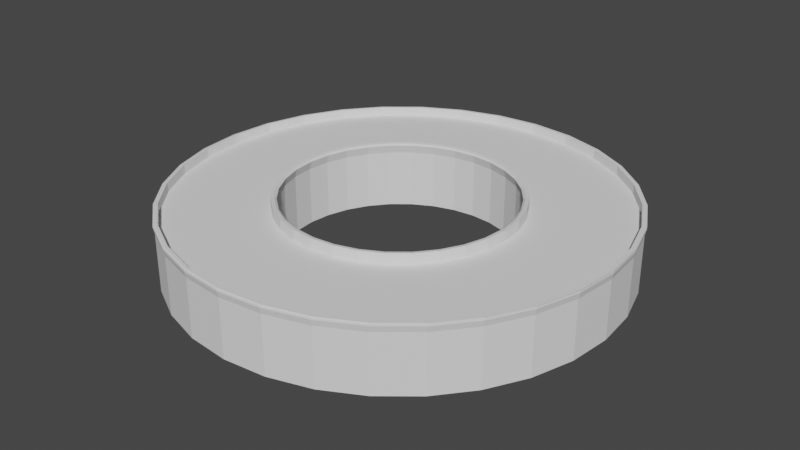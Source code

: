 # Source: tub.blend  (saved by Blender 2.82.7; exported with 4.5.12 LTS)
import bpy
from mathutils import Matrix  # noqa: F401  (used for matrix-valued properties, if any)

bpy.ops.wm.read_factory_settings(use_empty=True)
scene = bpy.context.scene
scene.name = 'Scene'

# ---- collections
col_duck = bpy.data.collections.new('duck'); scene.collection.children.link(col_duck)
col_tub = bpy.data.collections.new('tub'); scene.collection.children.link(col_tub)
col_hook = bpy.data.collections.new('hook'); scene.collection.children.link(col_hook)

# ---- world
world_world = bpy.data.worlds.new('World'); scene.world = world_world
world_world.use_nodes = True; world_world.node_tree.nodes.clear()
_N = world_world.node_tree.nodes; _L = world_world.node_tree.links
n0 = _N.new('ShaderNodeOutputWorld'); n0.name = 'World Output'; n0.location = (300, 300)
n1 = _N.new('ShaderNodeBackground'); n1.name = 'Background'; n1.location = (10, 300)
n1.inputs[0].default_value = (0.05088, 0.05088, 0.05088, 1.0)
_L.new(n1.outputs[0], n0.inputs[0])
n0.is_active_output = True
world_world.color = (0.05088, 0.05088, 0.05088)
world_world.use_sun_shadow = False
world_world.sun_shadow_jitter_overblur = 0.0

# ---- meshes
me_cylinder_001 = bpy.data.meshes.new('Cylinder.001')
me_cylinder_001.from_pydata([(0.0, 1.0, -1.0), (0.0, 1.0, 1.0), (0.1951, 0.9808, -1.0), (0.1951, 0.9808, 1.0), (0.3827, 0.9239, -1.0), (0.3827, 0.9239, 1.0), (0.5556, 0.8315, -1.0), (0.5556, 0.8315, 1.0), (0.7071, 0.7071, -1.0), (0.7071, 0.7071, 1.0), (0.8315, 0.5556, -1.0), (0.8315, 0.5556, 1.0), (0.9239, 0.3827, -1.0), (0.9239, 0.3827, 1.0), (0.9808, 0.1951, -1.0), (0.9808, 0.1951, 1.0), (1.0, 7.55e-08, -1.0), (1.0, 7.55e-08, 1.0), (0.9808, -0.1951, -1.0), (0.9808, -0.1951, 1.0), (0.9239, -0.3827, -1.0), (0.9239, -0.3827, 1.0), (0.8315, -0.5556, -1.0), (0.8315, -0.5556, 1.0), (0.7071, -0.7071, -1.0), (0.7071, -0.7071, 1.0), (0.5556, -0.8315, -1.0), (0.5556, -0.8315, 1.0), (0.3827, -0.9239, -1.0), (0.3827, -0.9239, 1.0), (0.1951, -0.9808, -1.0), (0.1951, -0.9808, 1.0), (-3.258e-07, -1.0, -1.0), (-3.258e-07, -1.0, 1.0), (-0.1951, -0.9808, -1.0), (-0.1951, -0.9808, 1.0), (-0.3827, -0.9239, -1.0), (-0.3827, -0.9239, 1.0), (-0.5556, -0.8315, -1.0), (-0.5556, -0.8315, 1.0), (-0.7071, -0.7071, -1.0), (-0.7071, -0.7071, 1.0), (-0.8315, -0.5556, -1.0), (-0.8315, -0.5556, 1.0), (-0.9239, -0.3827, -1.0), (-0.9239, -0.3827, 1.0), (-0.9808, -0.1951, -1.0), (-0.9808, -0.1951, 1.0), (-1.0, 9.656e-07, -1.0), (-1.0, 9.656e-07, 1.0), (-0.9808, 0.1951, -1.0), (-0.9808, 0.1951, 1.0), (-0.9239, 0.3827, -1.0), (-0.9239, 0.3827, 1.0), (-0.8315, 0.5556, -1.0), (-0.8315, 0.5556, 1.0), (-0.7071, 0.7071, -1.0), (-0.7071, 0.7071, 1.0), (-0.5556, 0.8315, -1.0), (-0.5556, 0.8315, 1.0), (-0.3827, 0.9239, -1.0), (-0.3827, 0.9239, 1.0), (-0.1951, 0.9808, -1.0), (-0.1951, 0.9808, 1.0), (-0.4774, 0.1977, 1.0), (-0.4774, 0.1977, -1.0), (-0.4296, 0.2871, 1.0), (-0.4296, 0.2871, -1.0), (0.1977, 0.4774, 1.0), (0.1977, 0.4774, -1.0), (0.1008, 0.5068, 1.0), (0.1008, 0.5068, -1.0), (-0.5068, 0.1008, 1.0), (-0.5068, 0.1008, -1.0), (0.3654, 0.3654, 1.0), (0.3654, 0.3654, -1.0), (0.2871, -0.4296, 1.0), (0.2871, -0.4296, -1.0), (0.1977, -0.4774, 1.0), (0.1977, -0.4774, -1.0), (0.4296, 0.2871, 1.0), (0.4296, 0.2871, -1.0), (0.1008, -0.5068, 1.0), (0.1008, -0.5068, -1.0), (-0.1977, -0.4774, 1.0), (-0.1977, -0.4774, -1.0), (-0.5167, 5.008e-07, 1.0), (-0.5167, 5.008e-07, -1.0), (-0.1977, 0.4774, 1.0), (-0.1977, 0.4774, -1.0), (-0.2871, -0.4296, 1.0), (-0.2871, -0.4296, -1.0), (0.5068, -0.1008, 1.0), (0.5068, -0.1008, -1.0), (0.3654, -0.3654, 1.0), (0.3654, -0.3654, -1.0), (0.4774, -0.1977, 1.0), (0.4774, -0.1977, -1.0), (0.5167, 4.087e-08, 1.0), (0.5167, 4.087e-08, -1.0), (-0.3654, 0.3654, 1.0), (-0.3654, 0.3654, -1.0), (-0.2871, 0.4296, 1.0), (-0.2871, 0.4296, -1.0), (-1.674e-07, -0.5167, 1.0), (-1.674e-07, -0.5167, -1.0), (9.313e-10, 0.5167, 1.0), (9.313e-10, 0.5167, -1.0), (0.5068, 0.1008, 1.0), (0.5068, 0.1008, -1.0), (0.2871, 0.4296, 1.0), (0.2871, 0.4296, -1.0), (0.4774, 0.1977, 1.0), (0.4774, 0.1977, -1.0), (-0.4774, -0.1977, 1.0), (-0.4774, -0.1977, -1.0), (-0.4296, -0.2871, 1.0), (-0.4296, -0.2871, -1.0), (-0.5068, -0.1008, 1.0), (-0.5068, -0.1008, -1.0), (-0.3654, -0.3654, 1.0), (-0.3654, -0.3654, -1.0), (-0.1008, -0.5068, 1.0), (-0.1008, -0.5068, -1.0), (0.4296, -0.2871, 1.0), (0.4296, -0.2871, -1.0), (-0.1008, 0.5068, 1.0), (-0.1008, 0.5068, -1.0), (-1.315e-11, 1.0, -1.031), (0.1951, 0.9808, -1.031), (0.3827, 0.9239, -1.031), (0.5556, 0.8315, -1.031), (0.7071, 0.7071, -1.031), (0.8315, 0.5556, -1.031), (0.9239, 0.3827, -1.031), (0.9808, 0.1951, -1.031), (1.0, 7.55e-08, -1.031), (0.9808, -0.1951, -1.031), (0.9239, -0.3827, -1.031), (0.8315, -0.5556, -1.031), (0.7071, -0.7071, -1.031), (0.5556, -0.8315, -1.031), (0.3827, -0.9239, -1.031), (0.1951, -0.9808, -1.031), (-3.259e-07, -1.0, -1.031), (-0.1951, -0.9808, -1.031), (-0.3827, -0.9239, -1.031), (-0.5556, -0.8315, -1.031), (-0.7071, -0.7071, -1.031), (-0.8315, -0.5556, -1.031), (-0.9239, -0.3827, -1.031), (-0.9808, -0.1951, -1.031), (-1.0, 9.656e-07, -1.031), (-0.9808, 0.1951, -1.031), (-0.9239, 0.3827, -1.031), (-0.8315, 0.5556, -1.031), (-0.7071, 0.7071, -1.031), (-0.5556, 0.8315, -1.031), (-0.3827, 0.9239, -1.031), (-0.1951, 0.9808, -1.031), (-0.4774, 0.1977, -1.031), (-0.4296, 0.2871, -1.031), (0.1977, 0.4774, -1.031), (0.2871, 0.4296, -1.031), (0.1008, 0.5068, -1.031), (-0.5068, 0.1008, -1.031), (0.3654, 0.3654, -1.031), (0.4296, 0.2871, -1.031), (0.2871, -0.4296, -1.031), (0.1977, -0.4774, -1.031), (0.1008, -0.5068, -1.031), (0.4774, 0.1977, -1.031), (-0.1977, -0.4774, -1.031), (-0.2871, -0.4296, -1.031), (-0.3654, -0.3654, -1.031), (-0.5167, 5.008e-07, -1.031), (0.5068, -0.1008, -1.031), (0.4774, -0.1977, -1.031), (0.5167, 4.087e-08, -1.031), (0.3654, -0.3654, -1.031), (0.4296, -0.2871, -1.031), (-0.3654, 0.3654, -1.031), (-0.2871, 0.4296, -1.031), (9.182e-10, 0.5167, -1.031), (-0.1977, 0.4774, -1.031), (0.5068, 0.1008, -1.031), (-1.675e-07, -0.5167, -1.031), (-0.4774, -0.1977, -1.031), (-0.5068, -0.1008, -1.031), (-0.4296, -0.2871, -1.031), (-0.1008, -0.5068, -1.031), (-0.1008, 0.5068, -1.031), (-0.8191, 0.5473, -1.327), (-0.8251, 0.5556, -1.327), (-0.9101, 0.377, -1.327), (-0.9175, 0.3827, -1.327), (-0.9662, 0.1922, -1.327), (-0.9744, 0.1951, -1.327), (-0.9662, -0.1922, -1.327), (-0.9744, -0.1951, -1.327), (-0.9101, -0.377, -1.327), (-0.9175, -0.3827, -1.327), (-0.8191, -0.5473, -1.327), (-0.8251, -0.5556, -1.327), (-0.6966, -0.6966, -1.327), (-0.7008, -0.7071, -1.327), (-0.5473, -0.8191, -1.327), (-0.5492, -0.8315, -1.327), (-0.377, -0.9101, -1.327), (-0.3763, -0.9239, -1.327), (-0.1922, -0.9662, -1.327), (-0.1887, -0.9808, -1.327), (-3.165e-07, -0.9851, -1.327), (0.006353, -1.0, -1.327), (0.1922, -0.9662, -1.327), (0.2014, -0.9808, -1.327), (0.377, -0.9101, -1.327), (0.389, -0.9239, -1.327), (0.5473, -0.8191, -1.327), (0.5619, -0.8315, -1.327), (0.6966, -0.6966, -1.327), (0.7135, -0.7071, -1.327), (0.8191, -0.5473, -1.327), (0.8378, -0.5556, -1.327), (0.9101, -0.377, -1.327), (0.9302, -0.3827, -1.327), (0.9662, -0.1922, -1.327), (0.9871, -0.1951, -1.327), (0.9662, 0.1922, -1.327), (0.9871, 0.1951, -1.327), (0.9101, 0.377, -1.327), (0.9302, 0.3827, -1.327), (0.8191, 0.5473, -1.327), (0.8378, 0.5556, -1.327), (0.6966, 0.6966, -1.327), (0.7135, 0.7071, -1.327), (0.5473, 0.8191, -1.327), (0.5619, 0.8315, -1.327), (0.377, 0.9101, -1.327), (0.389, 0.9239, -1.327), (0.1922, 0.9662, -1.327), (0.2014, 0.9808, -1.327), (0.006353, 1.0, -1.327), (-8.693e-09, 0.9851, -1.327), (0.5302, 0.01484, -1.392), (0.5167, 4.102e-08, -1.379), (0.5302, -0.01484, -1.392), (-0.5302, -0.01484, -1.392), (-0.5167, 5.01e-07, -1.379), (-0.5302, 0.01484, -1.392), (-0.9836, 0.01484, -1.326), (-0.9936, 9.657e-07, -1.327), (-0.9836, -0.01484, -1.326), (0.9836, -0.01484, -1.326), (1.006, 7.564e-08, -1.327), (0.9836, 0.01484, -1.326), (-8.964e-09, 0.9851, -1.005), (-8.152e-10, 1.006, -1.24), (0.1963, 0.9868, -1.24), (0.1922, 0.9662, -1.005), (0.385, 0.9295, -1.24), (0.377, 0.9101, -1.005), (0.559, 0.8365, -1.24), (0.5473, 0.8191, -1.005), (0.7114, 0.7114, -1.24), (0.6966, 0.6966, -1.005), (0.8365, 0.559, -1.24), (0.8191, 0.5473, -1.005), (0.9295, 0.385, -1.24), (0.9101, 0.377, -1.005), (0.9868, 0.1963, -1.24), (0.9662, 0.1922, -1.005), (1.006, 7.451e-08, -1.24), (0.9836, -0.01484, -1.005), (0.9836, 0.01484, -1.005), (0.9868, -0.1963, -1.24), (0.9662, -0.1922, -1.005), (0.9295, -0.385, -1.24), (0.9101, -0.377, -1.005), (0.8365, -0.559, -1.24), (0.8191, -0.5473, -1.005), (0.7114, -0.7114, -1.24), (0.6966, -0.6966, -1.005), (0.559, -0.8365, -1.24), (0.5473, -0.8191, -1.005), (0.385, -0.9295, -1.24), (0.377, -0.9101, -1.005), (0.1963, -0.9868, -1.24), (0.1922, -0.9662, -1.005), (-3.286e-07, -1.006, -1.24), (-3.168e-07, -0.9851, -1.005), (-0.1963, -0.9868, -1.24), (-0.1922, -0.9662, -1.005), (-0.385, -0.9295, -1.24), (-0.377, -0.9101, -1.005), (-0.559, -0.8365, -1.24), (-0.5473, -0.8191, -1.005), (-0.7114, -0.7114, -1.24), (-0.6966, -0.6966, -1.005), (-0.8365, -0.559, -1.24), (-0.8191, -0.5473, -1.005), (-0.9295, -0.385, -1.24), (-0.9101, -0.377, -1.005), (-0.9868, -0.1963, -1.24), (-0.9662, -0.1922, -1.005), (-1.006, 9.7e-07, -1.24), (-0.9836, 0.01484, -1.005), (-0.9836, -0.01484, -1.005), (-0.9868, 0.1963, -1.24), (-0.9662, 0.1922, -1.005), (-0.9295, 0.385, -1.24), (-0.9101, 0.377, -1.005), (-0.8365, 0.559, -1.24), (-0.8191, 0.5473, -1.005), (-0.7114, 0.7114, -1.24), (-0.6966, 0.6966, -1.005), (-0.559, 0.8365, -1.24), (-0.5473, 0.8191, -1.005), (-0.385, 0.9295, -1.24), (-0.377, 0.9101, -1.005), (-0.1963, 0.9868, -1.24), (-0.1922, 0.9662, -1.005), (-0.4681, 0.1939, -1.324), (-0.4912, 0.2035, -1.005), (-0.442, 0.2954, -1.005), (-0.4213, 0.2815, -1.324), (0.1939, 0.4681, -1.324), (0.2035, 0.4912, -1.005), (0.2954, 0.442, -1.005), (0.2815, 0.4213, -1.324), (0.09886, 0.497, -1.324), (0.1037, 0.5214, -1.005), (-0.497, 0.09886, -1.324), (-0.5214, 0.1037, -1.005), (0.3583, 0.3583, -1.324), (0.3759, 0.3759, -1.005), (0.442, 0.2954, -1.005), (0.4213, 0.2815, -1.324), (0.2815, -0.4213, -1.324), (0.2954, -0.442, -1.005), (0.2035, -0.4912, -1.005), (0.1939, -0.4681, -1.324), (0.1037, -0.5214, -1.005), (0.09886, -0.497, -1.324), (0.4912, 0.2035, -1.005), (0.4681, 0.1939, -1.324), (-0.1939, -0.4681, -1.324), (-0.2035, -0.4912, -1.005), (-0.2954, -0.442, -1.005), (-0.2815, -0.4213, -1.324), (-0.3759, -0.3759, -1.005), (-0.3583, -0.3583, -1.324), (-0.5067, 4.938e-07, -1.324), (-0.5302, -0.01484, -1.005), (-0.5302, 0.01484, -1.005), (0.497, -0.09886, -1.324), (0.5214, -0.1037, -1.005), (0.4912, -0.2035, -1.005), (0.4681, -0.1939, -1.324), (0.5067, 4.272e-08, -1.324), (0.5302, 0.01484, -1.005), (0.5302, -0.01484, -1.005), (0.3583, -0.3583, -1.324), (0.3759, -0.3759, -1.005), (0.442, -0.2954, -1.005), (0.4213, -0.2815, -1.324), (-0.3583, 0.3583, -1.324), (-0.3759, 0.3759, -1.005), (-0.2954, 0.442, -1.005), (-0.2815, 0.4213, -1.324), (1.698e-09, 0.5067, -1.324), (7.101e-09, 0.5316, -1.005), (-0.2035, 0.4912, -1.005), (-0.1939, 0.4681, -1.324), (0.497, 0.09886, -1.324), (0.5214, 0.1037, -1.005), (-1.763e-07, -0.5316, -1.005), (-1.634e-07, -0.5067, -1.324), (-0.4681, -0.1939, -1.324), (-0.4912, -0.2035, -1.005), (-0.5214, -0.1037, -1.005), (-0.497, -0.09886, -1.324), (-0.4213, -0.2815, -1.324), (-0.442, -0.2954, -1.005), (-0.09886, -0.497, -1.324), (-0.1037, -0.5214, -1.005), (-0.09885, 0.497, -1.324), (-0.1037, 0.5214, -1.005), (-0.7008, 0.7071, -1.327), (-0.6966, 0.6966, -1.327), (-0.5492, 0.8315, -1.327), (-0.5473, 0.8191, -1.327), (-0.3763, 0.9239, -1.327), (-0.377, 0.9101, -1.327), (-0.1887, 0.9808, -1.327), (-0.1922, 0.9662, -1.327), (-0.4774, 0.1977, -1.379), (-0.4912, 0.2035, -1.394), (-0.442, 0.2954, -1.394), (-0.4296, 0.2871, -1.379), (0.1977, 0.4774, -1.379), (0.2035, 0.4912, -1.394), (0.2954, 0.442, -1.394), (0.2871, 0.4296, -1.379), (0.1008, 0.5068, -1.379), (0.1037, 0.5214, -1.394), (-0.5068, 0.1008, -1.379), (-0.5214, 0.1037, -1.394), (0.3654, 0.3654, -1.379), (0.3759, 0.3759, -1.394), (0.442, 0.2954, -1.394), (0.4296, 0.2871, -1.379), (0.2871, -0.4296, -1.379), (0.2954, -0.442, -1.394), (0.2035, -0.4912, -1.394), (0.1977, -0.4774, -1.379), (0.1037, -0.5214, -1.394), (0.1008, -0.5068, -1.379), (0.4912, 0.2035, -1.394), (0.4774, 0.1977, -1.379), (-0.1977, -0.4774, -1.379), (-0.2035, -0.4912, -1.394), (-0.2954, -0.442, -1.394), (-0.2871, -0.4296, -1.379), (-0.3759, -0.3759, -1.394), (-0.3654, -0.3654, -1.379), (0.5068, -0.1008, -1.379), (0.5214, -0.1037, -1.394), (0.4912, -0.2035, -1.394), (0.4774, -0.1977, -1.379), (0.3654, -0.3654, -1.379), (0.3759, -0.3759, -1.394), (0.442, -0.2954, -1.394), (0.4296, -0.2871, -1.379), (-0.3654, 0.3654, -1.379), (-0.3759, 0.3759, -1.394), (-0.2954, 0.442, -1.394), (-0.2871, 0.4296, -1.379), (1.182e-09, 0.5167, -1.379), (7.373e-09, 0.5316, -1.394), (-0.2035, 0.4912, -1.394), (-0.1977, 0.4774, -1.379), (0.5068, 0.1008, -1.379), (0.5214, 0.1037, -1.394), (-1.76e-07, -0.5316, -1.394), (-1.672e-07, -0.5167, -1.379), (-0.4774, -0.1977, -1.379), (-0.4912, -0.2035, -1.394), (-0.5214, -0.1037, -1.394), (-0.5068, -0.1008, -1.379), (-0.4296, -0.2871, -1.379), (-0.442, -0.2954, -1.394), (-0.1008, -0.5068, -1.379), (-0.1037, -0.5214, -1.394), (-0.1008, 0.5068, -1.379), (-0.1037, 0.5214, -1.394), (0.9836, -0.01484, -1.005), (-0.5305, -0.01484, -1.005), (0.4358, 0.2912, -1.386), (0.3707, 0.3707, -1.386), (0.1023, 0.5141, -1.386), (0.2912, 0.4358, -1.386), (-0.5235, 0.007421, -1.386), (-0.5141, 0.1023, -1.386), (0.2006, 0.4843, -1.386), (-0.4358, 0.2912, -1.386), (-0.4843, 0.2006, -1.386), (0.5235, 0.007421, -1.386), (0.4843, 0.2006, -1.386), (-0.3707, 0.3707, -1.386), (-0.2912, 0.4358, -1.386), (4.277e-09, 0.5242, -1.386), (-0.2006, 0.4843, -1.386), (0.5141, 0.1023, -1.386), (-0.1023, 0.5141, -1.386), (-0.7108, 0.7108, -1.302), (0.9288, -0.3847, -1.302), (-0.8359, 0.5585, -1.302), (0.986, -0.1961, -1.302), (-0.9288, 0.3847, -1.302), (1.005, 7.44e-08, -1.302), (-0.986, 0.1961, -1.302), (0.986, 0.1961, -1.302), (-1.005, 9.692e-07, -1.302), (0.9288, 0.3847, -1.302), (-0.986, -0.1961, -1.302), (0.8359, 0.5585, -1.302), (-0.8359, -0.5585, -1.302), (-0.9288, -0.3847, -1.302), (0.5585, 0.8359, -1.302), (0.7108, 0.7108, -1.302), (0.8359, -0.5585, -1.302), (-0.5585, 0.8359, -1.302), (0.7108, -0.7108, -1.302), (-0.3847, 0.9288, -1.302), (0.5585, -0.8359, -1.302), (-0.1961, 0.986, -1.302), (0.3847, -0.9288, -1.302), (-4.05e-10, 1.005, -1.302), (0.1961, -0.986, -1.302), (-3.28e-07, -1.005, -1.302), (-0.1961, -0.986, -1.302), (-0.3847, -0.9288, -1.302), (0.1961, 0.986, -1.302), (-0.5585, -0.8359, -1.302), (0.3847, 0.9288, -1.302), (-0.7108, -0.7108, -1.302)], [], [(0, 1, 3, 2), (2, 3, 5, 4), (4, 5, 7, 6), (6, 7, 9, 8), (8, 9, 11, 10), (10, 11, 13, 12), (12, 13, 15, 14), (14, 15, 17, 16), (16, 17, 19, 18), (18, 19, 21, 20), (20, 21, 23, 22), (22, 23, 25, 24), (24, 25, 27, 26), (26, 27, 29, 28), (28, 29, 31, 30), (30, 31, 33, 32), (32, 33, 35, 34), (34, 35, 37, 36), (36, 37, 39, 38), (38, 39, 41, 40), (40, 41, 43, 42), (42, 43, 45, 44), (44, 45, 47, 46), (46, 47, 49, 48), (48, 49, 51, 50), (50, 51, 53, 52), (52, 53, 55, 54), (54, 55, 57, 56), (56, 57, 59, 58), (58, 59, 61, 60), (3, 1, 63, 61, 59, 57, 55, 53, 51, 49, 86, 72, 64, 66, 100, 102, 88, 126, 106, 70, 68, 110, 74, 80, 112, 108, 98, 17, 15, 13, 11, 9, 7, 5), (60, 61, 63, 62), (62, 63, 1, 0), (8, 10, 133, 132), (93, 92, 98, 99), (95, 94, 124, 125), (125, 124, 96, 97), (73, 72, 86, 87), (109, 108, 112, 113), (99, 98, 108, 109), (81, 80, 74, 75), (107, 106, 126, 127), (123, 122, 104, 105), (67, 66, 64, 65), (105, 104, 82, 83), (127, 126, 88, 89), (75, 74, 110, 111), (91, 90, 84, 85), (17, 98, 92, 96, 124, 94, 76, 78, 82, 104, 122, 84, 90, 120, 116, 114, 118, 86, 49, 47, 45, 43, 41, 39, 37, 35, 33, 31, 29, 27, 25, 23, 21, 19), (111, 110, 68, 69), (77, 76, 94, 95), (103, 102, 100, 101), (65, 64, 72, 73), (79, 78, 76, 77), (121, 120, 90, 91), (115, 114, 116, 117), (71, 70, 106, 107), (113, 112, 80, 81), (87, 86, 118, 119), (97, 96, 92, 93), (85, 84, 122, 123), (89, 88, 102, 103), (69, 68, 70, 71), (83, 82, 78, 79), (119, 118, 114, 115), (101, 100, 66, 67), (117, 116, 120, 121), (115, 117, 189, 187), (156, 157, 316, 314), (185, 171, 345, 374), (73, 87, 175, 165), (26, 28, 142, 141), (97, 93, 176, 177), (44, 46, 151, 150), (62, 0, 128, 159), (10, 12, 134, 133), (93, 99, 178, 176), (28, 30, 143, 142), (87, 119, 188, 175), (67, 65, 160, 161), (46, 48, 152, 151), (85, 123, 190, 172), (77, 95, 179, 168), (12, 14, 135, 134), (111, 69, 162, 163), (30, 32, 144, 143), (123, 105, 186, 190), (48, 50, 153, 152), (117, 121, 174, 189), (125, 97, 177, 180), (14, 16, 136, 135), (103, 101, 181, 182), (69, 71, 164, 162), (32, 34, 145, 144), (65, 73, 165, 160), (50, 52, 154, 153), (107, 127, 191, 183), (16, 18, 137, 136), (81, 75, 166, 167), (34, 36, 146, 145), (0, 2, 129, 128), (71, 107, 183, 164), (52, 54, 155, 154), (127, 89, 184, 191), (101, 67, 161, 181), (79, 77, 168, 169), (95, 125, 180, 179), (18, 20, 138, 137), (89, 103, 182, 184), (36, 38, 147, 146), (99, 109, 185, 178), (54, 56, 156, 155), (2, 4, 130, 129), (83, 79, 169, 170), (20, 22, 139, 138), (75, 111, 163, 166), (113, 81, 167, 171), (38, 40, 148, 147), (56, 58, 157, 156), (4, 6, 131, 130), (91, 85, 172, 173), (22, 24, 140, 139), (40, 42, 149, 148), (105, 83, 170, 186), (58, 60, 158, 157), (109, 113, 171, 185), (6, 8, 132, 131), (24, 26, 141, 140), (119, 115, 187, 188), (42, 44, 150, 149), (121, 91, 173, 174), (60, 62, 159, 158), (159, 128, 257, 320), (137, 138, 277, 275), (130, 131, 262, 260), (173, 172, 346, 349), (157, 158, 318, 316), (131, 132, 264, 262), (187, 189, 382, 378), (158, 159, 320, 318), (132, 133, 266, 264), (254, 253, 255), (161, 160, 322, 325), (133, 134, 268, 266), (177, 176, 355, 358), (129, 130, 260, 258), (134, 135, 270, 268), (174, 173, 349, 351), (160, 165, 332, 322), (135, 136, 272, 270), (188, 187, 378, 381), (162, 164, 330, 326), (136, 137, 275, 272), (175, 188, 381, 352), (166, 163, 329, 334), (354, 457, 353, 380, 379, 383, 350, 348, 347, 385, 376, 342, 340, 339, 363, 364, 357, 356, 361, 456, 273, 276, 278, 280, 282, 284, 286, 288, 290, 292, 294, 296, 298, 300, 302, 304, 307, 306, 309, 311, 313, 315, 317, 319, 321, 256, 259, 261, 263, 265, 267, 269, 271, 274, 360, 375, 344, 336, 335, 328, 327, 331, 371, 387, 372, 368, 367, 324, 323, 333), (191, 184, 373, 386), (181, 161, 325, 366), (138, 139, 279, 277), (190, 186, 377, 384), (171, 167, 337, 345), (139, 140, 281, 279), (182, 181, 366, 369), (168, 179, 362, 338), (140, 141, 283, 281), (186, 170, 343, 377), (141, 142, 285, 283), (169, 168, 338, 341), (142, 143, 287, 285), (172, 190, 384, 346), (143, 144, 289, 287), (189, 174, 351, 382), (144, 145, 291, 289), (167, 166, 334, 337), (145, 146, 293, 291), (176, 178, 359, 355), (146, 147, 295, 293), (180, 177, 358, 365), (147, 148, 297, 295), (170, 169, 341, 343), (148, 149, 299, 297), (178, 185, 374, 359), (149, 150, 301, 299), (184, 182, 369, 373), (150, 151, 303, 301), (165, 175, 352, 332), (151, 152, 305, 303), (163, 162, 326, 329), (152, 153, 308, 305), (183, 191, 386, 370), (153, 154, 310, 308), (179, 180, 365, 362), (154, 155, 312, 310), (164, 183, 370, 330), (155, 156, 314, 312), (361, 356, 427, 246), (491, 493, 221, 223), (362, 365, 433, 430), (355, 359, 245, 426), (280, 278, 224, 222), (364, 363, 431, 432), (475, 492, 390, 388), (358, 355, 426, 429), (386, 373, 441, 454), (315, 313, 192, 389), (476, 491, 223, 225), (372, 387, 455, 440), (356, 357, 428, 427), (278, 276, 226, 224), (370, 386, 454, 438), (477, 475, 388, 193), (387, 371, 439, 455), (313, 311, 194, 192), (332, 352, 248, 406), (478, 476, 225, 227), (354, 333, 407, 249), (276, 273, 253, 226), (382, 351, 425, 450), (479, 477, 193, 195), (351, 349, 423, 425), (350, 383, 451, 424), (311, 309, 196, 194), (480, 478, 227, 254), (384, 377, 445, 452), (348, 350, 424, 422), (274, 271, 228, 255), (376, 385, 453, 444), (481, 479, 195, 197), (349, 346, 420, 423), (482, 480, 254, 229), (346, 384, 452, 420), (309, 306, 250, 196), (271, 269, 230, 228), (385, 347, 421, 453), (347, 348, 422, 421), (483, 481, 197, 251), (484, 482, 229, 231), (352, 381, 449, 248), (307, 304, 198, 252), (345, 337, 411, 419), (269, 267, 232, 230), (380, 353, 247, 448), (485, 483, 251, 199), (378, 382, 450, 446), (304, 302, 200, 198), (336, 344, 418, 410), (486, 484, 231, 233), (383, 379, 447, 451), (343, 341, 415, 417), (267, 265, 234, 232), (488, 485, 199, 201), (381, 378, 446, 449), (302, 300, 202, 200), (340, 342, 416, 414), (490, 486, 233, 235), (341, 338, 412, 415), (265, 263, 236, 234), (379, 380, 448, 447), (487, 488, 201, 203), (300, 298, 204, 202), (339, 340, 414, 413), (489, 490, 235, 237), (374, 345, 419, 442), (263, 261, 238, 236), (344, 375, 443, 418), (128, 129, 258, 257), (251, 250, 252), (248, 247, 249, 462), (245, 467, 244, 246), (242, 241, 240, 243), (241, 239, 238, 240), (239, 237, 236, 238), (237, 235, 234, 236), (235, 233, 232, 234), (233, 231, 230, 232), (231, 229, 228, 230), (229, 254, 255, 228), (254, 227, 226, 253), (227, 225, 224, 226), (225, 223, 222, 224), (223, 221, 220, 222), (221, 219, 218, 220), (219, 217, 216, 218), (217, 215, 214, 216), (215, 213, 212, 214), (213, 211, 210, 212), (211, 209, 208, 210), (209, 207, 206, 208), (207, 205, 204, 206), (205, 203, 202, 204), (203, 201, 200, 202), (201, 199, 198, 200), (199, 251, 252, 198), (251, 197, 196, 250), (197, 195, 194, 196), (195, 193, 192, 194), (193, 388, 389, 192), (388, 390, 391, 389), (390, 392, 393, 391), (392, 394, 395, 393), (394, 242, 243, 395), (466, 465, 399, 396), (464, 461, 403, 400), (460, 464, 400, 404), (463, 466, 396, 406), (459, 458, 411, 408), (413, 414, 415, 412), (414, 416, 417, 415), (458, 468, 419, 411), (421, 422, 423, 420), (422, 424, 425, 423), (462, 463, 406, 248), (427, 428, 429, 426), (426, 245, 246, 427), (431, 413, 412, 430), (428, 432, 433, 429), (469, 470, 437, 434), (471, 460, 404, 438), (465, 469, 434, 399), (470, 472, 441, 437), (473, 467, 245, 442), (461, 459, 408, 403), (416, 444, 445, 417), (468, 473, 442, 419), (447, 448, 449, 446), (451, 447, 446, 450), (448, 247, 248, 449), (453, 421, 420, 452), (444, 453, 452, 445), (424, 451, 450, 425), (474, 471, 438, 454), (472, 474, 454, 441), (432, 431, 430, 433), (317, 315, 389, 391), (492, 494, 392, 390), (282, 280, 222, 220), (363, 339, 413, 431), (493, 495, 219, 221), (338, 362, 430, 412), (319, 317, 391, 393), (357, 364, 432, 428), (494, 496, 394, 392), (284, 282, 220, 218), (495, 497, 217, 219), (365, 358, 429, 433), (321, 319, 393, 395), (496, 498, 242, 394), (286, 284, 218, 216), (367, 368, 436, 435), (256, 321, 395, 243), (497, 499, 215, 217), (369, 366, 434, 437), (323, 324, 398, 397), (288, 286, 216, 214), (499, 500, 213, 215), (371, 331, 405, 439), (325, 322, 396, 399), (330, 370, 438, 404), (290, 288, 214, 212), (324, 367, 435, 398), (327, 328, 402, 401), (500, 501, 211, 213), (366, 325, 399, 434), (368, 372, 440, 436), (329, 326, 400, 403), (292, 290, 212, 210), (501, 502, 209, 211), (373, 369, 437, 441), (331, 327, 401, 405), (498, 503, 241, 242), (326, 330, 404, 400), (294, 292, 210, 208), (375, 360, 244, 443), (502, 504, 207, 209), (359, 374, 442, 245), (259, 256, 243, 240), (333, 323, 397, 407), (328, 335, 409, 402), (503, 505, 239, 241), (322, 332, 406, 396), (296, 294, 208, 206), (334, 329, 403, 408), (504, 506, 205, 207), (342, 376, 444, 416), (261, 259, 240, 238), (335, 336, 410, 409), (505, 489, 237, 239), (298, 296, 206, 204), (377, 343, 417, 445), (337, 334, 408, 411), (506, 487, 203, 205), (249, 247, 457, 354), (440, 455, 474, 472), (455, 439, 471, 474), (418, 443, 473, 468), (402, 409, 459, 461), (443, 244, 467, 473), (436, 440, 472, 470), (398, 435, 469, 465), (439, 405, 460, 471), (435, 436, 470, 469), (249, 407, 463, 462), (410, 418, 468, 458), (409, 410, 458, 459), (407, 397, 466, 463), (405, 401, 464, 460), (401, 402, 461, 464), (397, 398, 465, 466), (297, 299, 487, 506), (260, 262, 489, 505), (295, 297, 506, 504), (258, 260, 505, 503), (293, 295, 504, 502), (257, 258, 503, 498), (291, 293, 502, 501), (289, 291, 501, 500), (287, 289, 500, 499), (285, 287, 499, 497), (320, 257, 498, 496), (283, 285, 497, 495), (318, 320, 496, 494), (281, 283, 495, 493), (316, 318, 494, 492), (262, 264, 490, 489), (299, 301, 488, 487), (264, 266, 486, 490), (301, 303, 485, 488), (266, 268, 484, 486), (303, 305, 483, 485), (268, 270, 482, 484), (305, 308, 481, 483), (270, 272, 480, 482), (308, 310, 479, 481), (272, 275, 478, 480), (310, 312, 477, 479), (275, 277, 476, 478), (312, 314, 475, 477), (277, 279, 491, 476), (314, 316, 492, 475), (279, 281, 493, 491), (360, 246, 244), (360, 361, 246), (255, 253, 273, 274), (274, 273, 361, 360), (250, 306, 307, 252)])
_uv = me_cylinder_001.uv_layers.new(name='UVMap')
_uv.uv.foreach_set('vector', [1.0, 0.5, 1.0, 1.0, 0.9688, 1.0, 0.9688, 0.5, 0.9688, 0.5, 0.9688, 1.0, 0.9375, 1.0, 0.9375, 0.5, 0.9375, 0.5, 0.9375, 1.0, 0.9062, 1.0, 0.9062, 0.5, 0.9062, 0.5, 0.9062, 1.0, 0.875, 1.0, 0.875, 0.5, 0.875, 0.5, 0.875, 1.0, 0.8438, 1.0, 0.8438, 0.5, 0.8438, 0.5, 0.8438, 1.0, 0.8125, 1.0, 0.8125, 0.5, 0.8125, 0.5, 0.8125, 1.0, 0.7812, 1.0, 0.7812, 0.5, 0.7812, 0.5, 0.7812, 1.0, 0.75, 1.0, 0.75, 0.5, 0.75, 0.5, 0.75, 1.0, 0.7188, 1.0, 0.7188, 0.5, 0.7188, 0.5, 0.7188, 1.0, 0.6875, 1.0, 0.6875, 0.5, 0.6875, 0.5, 0.6875, 1.0, 0.6562, 1.0, 0.6562, 0.5, 0.6562, 0.5, 0.6562, 1.0, 0.625, 1.0, 0.625, 0.5, 0.625, 0.5, 0.625, 1.0, 0.5938, 1.0, 0.5938, 0.5, 0.5938, 0.5, 0.5938, 1.0, 0.5625, 1.0, 0.5625, 0.5, 0.5625, 0.5, 0.5625, 1.0, 0.5312, 1.0, 0.5312, 0.5, 0.5312, 0.5, 0.5312, 1.0, 0.5, 1.0, 0.5, 0.5, 0.5, 0.5, 0.5, 1.0, 0.4688, 1.0, 0.4688, 0.5, 0.4688, 0.5, 0.4688, 1.0, 0.4375, 1.0, 0.4375, 0.5, 0.4375, 0.5, 0.4375, 1.0, 0.4062, 1.0, 0.4062, 0.5, 0.4062, 0.5, 0.4062, 1.0, 0.375, 1.0, 0.375, 0.5, 0.375, 0.5, 0.375, 1.0, 0.3438, 1.0, 0.3438, 0.5, 0.3438, 0.5, 0.3438, 1.0, 0.3125, 1.0, 0.3125, 0.5, 0.3125, 0.5, 0.3125, 1.0, 0.2812, 1.0, 0.2812, 0.5, 0.2812, 0.5, 0.2812, 1.0, 0.25, 1.0, 0.25, 0.5, 0.25, 0.5, 0.25, 1.0, 0.2188, 1.0, 0.2188, 0.5, 0.2188, 0.5, 0.2188, 1.0, 0.1875, 1.0, 0.1875, 0.5, 0.1875, 0.5, 0.1875, 1.0, 0.1562, 1.0, 0.1562, 0.5, 0.1562, 0.5, 0.1562, 1.0, 0.125, 1.0, 0.125, 0.5, 0.125, 0.5, 0.125, 1.0, 0.09375, 1.0, 0.09375, 0.5, 0.09375, 0.5, 0.09375, 1.0, 0.0625, 1.0, 0.0625, 0.5, 0.2968, 0.4854, 0.25, 0.49, 0.2032, 0.4854, 0.1582, 0.4717, 0.1167, 0.4496, 0.08029, 0.4197, 0.05045, 0.3833, 0.02827, 0.3418, 0.01461, 0.2968, 0.01, 0.25, 0.126, 0.25, 0.1284, 0.2742, 0.1354, 0.2975, 0.1469, 0.3189, 0.1623, 0.3377, 0.1811, 0.3531, 0.2025, 0.3646, 0.2258, 0.3716, 0.25, 0.374, 0.2742, 0.3716, 0.2975, 0.3646, 0.3189, 0.3531, 0.3377, 0.3377, 0.3531, 0.3189, 0.3646, 0.2975, 0.3716, 0.2742, 0.374, 0.25, 0.49, 0.25, 0.4854, 0.2968, 0.4717, 0.3418, 0.4496, 0.3833, 0.4197, 0.4197, 0.3833, 0.4496, 0.3418, 0.4717, 0.0625, 0.5, 0.0625, 1.0, 0.03125, 1.0, 0.03125, 0.5, 0.03125, 0.5, 0.03125, 1.0, 0.0, 1.0, 0.0, 0.5, 0.875, 0.5, 0.8438, 0.5, 0.8438, 0.5, 0.875, 0.5, 0.7188, 0.5514, 0.7188, 0.9486, 0.75, 0.9486, 0.75, 0.5514, 0.625, 0.5514, 0.625, 0.9486, 0.6562, 0.9486, 0.6562, 0.5514, 0.6562, 0.5514, 0.6562, 0.9486, 0.6875, 0.9486, 0.6875, 0.5514, 0.2188, 0.5514, 0.2187, 0.9486, 0.25, 0.9486, 0.25, 0.5514, 0.7812, 0.5514, 0.7812, 0.9486, 0.8125, 0.9486, 0.8125, 0.5514, 0.75, 0.5514, 0.75, 0.9486, 0.7812, 0.9486, 0.7812, 0.5514, 0.8438, 0.5514, 0.8438, 0.9486, 0.875, 0.9486, 0.875, 0.5514, 0.0, 0.5514, 0.0, 0.9486, 0.03125, 0.9486, 0.03125, 0.5514, 0.4688, 0.5514, 0.4688, 0.9486, 0.5, 0.9486, 0.5, 0.5514, 0.1562, 0.5514, 0.1562, 0.9486, 0.1875, 0.9486, 0.1875, 0.5514, 0.5, 0.5514, 0.5, 0.9486, 0.5312, 0.9486, 0.5312, 0.5514, 0.03125, 0.5514, 0.03125, 0.9486, 0.0625, 0.9486, 0.0625, 0.5514, 0.875, 0.5514, 0.875, 0.9486, 0.9063, 0.9486, 0.9062, 0.5514, 0.4062, 0.5514, 0.4062, 0.9486, 0.4375, 0.9486, 0.4375, 0.5514, 0.49, 0.25, 0.374, 0.25, 0.3716, 0.2258, 0.3646, 0.2025, 0.3531, 0.1811, 0.3377, 0.1623, 0.3189, 0.1469, 0.2975, 0.1354, 0.2742, 0.1284, 0.25, 0.126, 0.2258, 0.1284, 0.2025, 0.1354, 0.1811, 0.1469, 0.1623, 0.1623, 0.1469, 0.1811, 0.1354, 0.2025, 0.1284, 0.2258, 0.126, 0.25, 0.01, 0.25, 0.01461, 0.2032, 0.02827, 0.1582, 0.05045, 0.1167, 0.08029, 0.08029, 0.1167, 0.05045, 0.1582, 0.02827, 0.2032, 0.01461, 0.25, 0.01, 0.2968, 0.01461, 0.3418, 0.02827, 0.3833, 0.05045, 0.4197, 0.08029, 0.4496, 0.1167, 0.4717, 0.1582, 0.4854, 0.2032, 0.9062, 0.5514, 0.9063, 0.9486, 0.9375, 0.9486, 0.9375, 0.5514, 0.5938, 0.5514, 0.5938, 0.9486, 0.625, 0.9486, 0.625, 0.5514, 0.09375, 0.5514, 0.09375, 0.9486, 0.125, 0.9486, 0.125, 0.5514, 0.1875, 0.5514, 0.1875, 0.9486, 0.2187, 0.9486, 0.2188, 0.5514, 0.5625, 0.5514, 0.5625, 0.9486, 0.5938, 0.9486, 0.5938, 0.5514, 0.375, 0.5514, 0.375, 0.9486, 0.4062, 0.9486, 0.4062, 0.5514, 0.3125, 0.5514, 0.3125, 0.9486, 0.3437, 0.9486, 0.3438, 0.5514, 0.9688, 0.5514, 0.9688, 0.9486, 1.0, 0.9486, 1.0, 0.5514, 0.8125, 0.5514, 0.8125, 0.9486, 0.8438, 0.9486, 0.8438, 0.5514, 0.25, 0.5514, 0.25, 0.9486, 0.2812, 0.9486, 0.2812, 0.5514, 0.6875, 0.5514, 0.6875, 0.9486, 0.7188, 0.9486, 0.7188, 0.5514, 0.4375, 0.5514, 0.4375, 0.9486, 0.4688, 0.9486, 0.4688, 0.5514, 0.0625, 0.5514, 0.0625, 0.9486, 0.09375, 0.9486, 0.09375, 0.5514, 0.9375, 0.5514, 0.9375, 0.9486, 0.9688, 0.9486, 0.9688, 0.5514, 0.5312, 0.5514, 0.5312, 0.9486, 0.5625, 0.9486, 0.5625, 0.5514, 0.2812, 0.5514, 0.2812, 0.9486, 0.3125, 0.9486, 0.3125, 0.5514, 0.125, 0.5514, 0.125, 0.9486, 0.1562, 0.9486, 0.1562, 0.5514, 0.3438, 0.5514, 0.3437, 0.9486, 0.375, 0.9486, 0.375, 0.5514, 0.3125, 0.5514, 0.3438, 0.5514, 0.3438, 0.5514, 0.3125, 0.5514, 0.125, 0.5, 0.09375, 0.5, 0.09375, 0.5, 0.125, 0.5, 0.7812, 0.5514, 0.8125, 0.5514, 0.8125, 0.5514, 0.7812, 0.5514, 0.2188, 0.5514, 0.25, 0.5514, 0.25, 0.5514, 0.2188, 0.5514, 0.5938, 0.5, 0.5625, 0.5, 0.5625, 0.5, 0.5938, 0.5, 0.6875, 0.5514, 0.7188, 0.5514, 0.7188, 0.5514, 0.6875, 0.5514, 0.3125, 0.5, 0.2812, 0.5, 0.2812, 0.5, 0.3125, 0.5, 0.03125, 0.5, 0.0, 0.5, 0.0, 0.5, 0.03125, 0.5, 0.8438, 0.5, 0.8125, 0.5, 0.8125, 0.5, 0.8438, 0.5, 0.7188, 0.5514, 0.75, 0.5514, 0.75, 0.5514, 0.7188, 0.5514, 0.5625, 0.5, 0.5312, 0.5, 0.5312, 0.5, 0.5625, 0.5, 0.25, 0.5514, 0.2812, 0.5514, 0.2812, 0.5514, 0.25, 0.5514, 0.1562, 0.5514, 0.1875, 0.5514, 0.1875, 0.5514, 0.1562, 0.5514, 0.2812, 0.5, 0.25, 0.5, 0.25, 0.5, 0.2812, 0.5, 0.4375, 0.5514, 0.4688, 0.5514, 0.4688, 0.5514, 0.4375, 0.5514, 0.5938, 0.5514, 0.625, 0.5514, 0.625, 0.5514, 0.5938, 0.5514, 0.8125, 0.5, 0.7812, 0.5, 0.7812, 0.5, 0.8125, 0.5, 0.9062, 0.5514, 0.9375, 0.5514, 0.9375, 0.5514, 0.9062, 0.5514, 0.5312, 0.5, 0.5, 0.5, 0.5, 0.5, 0.5312, 0.5, 0.4688, 0.5514, 0.5, 0.5514, 0.5, 0.5514, 0.4688, 0.5514, 0.25, 0.5, 0.2188, 0.5, 0.2188, 0.5, 0.25, 0.5, 0.3438, 0.5514, 0.375, 0.5514, 0.375, 0.5514, 0.3438, 0.5514, 0.6562, 0.5514, 0.6875, 0.5514, 0.6875, 0.5514, 0.6562, 0.5514, 0.7812, 0.5, 0.75, 0.5, 0.75, 0.5, 0.7812, 0.5, 0.09375, 0.5514, 0.125, 0.5514, 0.125, 0.5514, 0.09375, 0.5514, 0.9375, 0.5514, 0.9688, 0.5514, 0.9688, 0.5514, 0.9375, 0.5514, 0.5, 0.5, 0.4688, 0.5, 0.4688, 0.5, 0.5, 0.5, 0.1875, 0.5514, 0.2188, 0.5514, 0.2188, 0.5514, 0.1875, 0.5514, 0.2188, 0.5, 0.1875, 0.5, 0.1875, 0.5, 0.2188, 0.5, 0.0, 0.5514, 0.03125, 0.5514, 0.03125, 0.5514, 0.0, 0.5514, 0.75, 0.5, 0.7188, 0.5, 0.7188, 0.5, 0.75, 0.5, 0.8438, 0.5514, 0.875, 0.5514, 0.875, 0.5514, 0.8438, 0.5514, 0.4688, 0.5, 0.4375, 0.5, 0.4375, 0.5, 0.4688, 0.5, 1.0, 0.5, 0.9688, 0.5, 0.9688, 0.5, 1.0, 0.5, 0.9688, 0.5514, 1.0, 0.5514, 1.0, 0.5514, 0.9688, 0.5514, 0.1875, 0.5, 0.1562, 0.5, 0.1562, 0.5, 0.1875, 0.5, 0.03125, 0.5514, 0.0625, 0.5514, 0.0625, 0.5514, 0.03125, 0.5514, 0.125, 0.5514, 0.1562, 0.5514, 0.1562, 0.5514, 0.125, 0.5514, 0.5625, 0.5514, 0.5938, 0.5514, 0.5938, 0.5514, 0.5625, 0.5514, 0.625, 0.5514, 0.6562, 0.5514, 0.6562, 0.5514, 0.625, 0.5514, 0.7188, 0.5, 0.6875, 0.5, 0.6875, 0.5, 0.7188, 0.5, 0.0625, 0.5514, 0.09375, 0.5514, 0.09375, 0.5514, 0.0625, 0.5514, 0.4375, 0.5, 0.4062, 0.5, 0.4062, 0.5, 0.4375, 0.5, 0.75, 0.5514, 0.7812, 0.5514, 0.7812, 0.5514, 0.75, 0.5514, 0.1562, 0.5, 0.125, 0.5, 0.125, 0.5, 0.1562, 0.5, 0.9688, 0.5, 0.9375, 0.5, 0.9375, 0.5, 0.9688, 0.5, 0.5312, 0.5514, 0.5625, 0.5514, 0.5625, 0.5514, 0.5312, 0.5514, 0.6875, 0.5, 0.6562, 0.5, 0.6562, 0.5, 0.6875, 0.5, 0.875, 0.5514, 0.9062, 0.5514, 0.9062, 0.5514, 0.875, 0.5514, 0.8125, 0.5514, 0.8438, 0.5514, 0.8438, 0.5514, 0.8125, 0.5514, 0.4062, 0.5, 0.375, 0.5, 0.375, 0.5, 0.4062, 0.5, 0.125, 0.5, 0.09375, 0.5, 0.09375, 0.5, 0.125, 0.5, 0.9375, 0.5, 0.9062, 0.5, 0.9062, 0.5, 0.9375, 0.5, 0.4062, 0.5514, 0.4375, 0.5514, 0.4375, 0.5514, 0.4062, 0.5514, 0.6562, 0.5, 0.625, 0.5, 0.625, 0.5, 0.6562, 0.5, 0.375, 0.5, 0.3438, 0.5, 0.3438, 0.5, 0.375, 0.5, 0.5, 0.5514, 0.5312, 0.5514, 0.5312, 0.5514, 0.5, 0.5514, 0.09375, 0.5, 0.0625, 0.5, 0.0625, 0.5, 0.09375, 0.5, 0.7812, 0.5514, 0.8125, 0.5514, 0.8125, 0.5514, 0.7812, 0.5514, 0.9062, 0.5, 0.875, 0.5, 0.875, 0.5, 0.9062, 0.5, 0.625, 0.5, 0.5938, 0.5, 0.5938, 0.5, 0.625, 0.5, 0.2812, 0.5514, 0.3125, 0.5514, 0.3125, 0.5514, 0.2812, 0.5514, 0.3438, 0.5, 0.3125, 0.5, 0.3125, 0.5, 0.3438, 0.5, 0.375, 0.5514, 0.4062, 0.5514, 0.4062, 0.5514, 0.375, 0.5514, 0.0625, 0.5, 0.03125, 0.5, 0.03125, 0.5, 0.0625, 0.5, 0.03125, 0.5, 0.0, 0.5, 0.0, 0.5, 0.03125, 0.5, 0.7188, 0.5, 0.6875, 0.5, 0.6875, 0.5, 0.7188, 0.5, 0.9375, 0.5, 0.9062, 0.5, 0.9062, 0.5, 0.9375, 0.5, 0.4062, 0.5514, 0.4375, 0.5514, 0.4375, 0.5514, 0.4062, 0.5514, 0.09375, 0.5, 0.0625, 0.5, 0.0625, 0.5, 0.09375, 0.5, 0.9062, 0.5, 0.875, 0.5, 0.875, 0.5, 0.9062, 0.5, 0.3125, 0.5514, 0.3438, 0.5514, 0.3438, 0.5514, 0.3125, 0.5514, 0.0625, 0.5, 0.03125, 0.5, 0.03125, 0.5, 0.0625, 0.5, 0.875, 0.5, 0.8438, 0.5, 0.8438, 0.5, 0.875, 0.5, 0.75, 0.5, 0.7474, 0.5, 0.75, 0.5, 0.1562, 0.5514, 0.1875, 0.5514, 0.1875, 0.5514, 0.1562, 0.5514, 0.8438, 0.5, 0.8125, 0.5, 0.8125, 0.5, 0.8438, 0.5, 0.6875, 0.5514, 0.7188, 0.5514, 0.7188, 0.5514, 0.6875, 0.5514, 0.9688, 0.5, 0.9375, 0.5, 0.9375, 0.5, 0.9688, 0.5, 0.8125, 0.5, 0.7812, 0.5, 0.7812, 0.5, 0.8125, 0.5, 0.375, 0.5514, 0.4062, 0.5514, 0.4062, 0.5514, 0.375, 0.5514, 0.1875, 0.5514, 0.2188, 0.5514, 0.2188, 0.5514, 0.1875, 0.5514, 0.7812, 0.5, 0.75, 0.5, 0.75, 0.5, 0.7812, 0.5, 0.2812, 0.5514, 0.3125, 0.5514, 0.3125, 0.5514, 0.2812, 0.5514, 0.9375, 0.5514, 0.9688, 0.5514, 0.9688, 0.5514, 0.9375, 0.5514, 0.75, 0.5, 0.7188, 0.5, 0.7188, 0.5, 0.75, 0.5, 0.25, 0.5514, 0.2812, 0.5514, 0.2812, 0.5514, 0.25, 0.5514, 0.875, 0.5514, 0.9062, 0.5514, 0.9062, 0.5514, 0.875, 0.5514, 0.6228, 0.2536, 0.5683, 0.2464, 0.6228, 0.2464, 0.6249, 0.2251, 0.6321, 0.2012, 0.6439, 0.1791, 0.6598, 0.1598, 0.6791, 0.1439, 0.7012, 0.1321, 0.7251, 0.1249, 0.75, 0.1224, 0.7749, 0.1249, 0.7988, 0.1321, 0.8209, 0.1439, 0.8402, 0.1598, 0.8561, 0.1791, 0.8679, 0.2012, 0.8751, 0.2251, 0.8772, 0.2464, 0.9317, 0.2464, 0.9861, 0.2464, 0.9819, 0.2039, 0.9684, 0.1595, 0.9466, 0.1187, 0.9172, 0.08283, 0.8813, 0.05342, 0.8405, 0.03158, 0.7961, 0.01812, 0.75, 0.01358, 0.7039, 0.01812, 0.6595, 0.03158, 0.6187, 0.05342, 0.5828, 0.08283, 0.5534, 0.1187, 0.5316, 0.1595, 0.5181, 0.2039, 0.5139, 0.2464, 0.5139, 0.2536, 0.5181, 0.2961, 0.5316, 0.3405, 0.5534, 0.3813, 0.5828, 0.4172, 0.6187, 0.4466, 0.6595, 0.4684, 0.7039, 0.4819, 0.75, 0.4864, 0.7961, 0.4819, 0.8405, 0.4684, 0.8813, 0.4466, 0.9172, 0.4172, 0.9466, 0.3813, 0.9684, 0.3405, 0.9819, 0.2961, 0.9861, 0.2536, 0.8772, 0.2536, 0.8751, 0.2749, 0.8679, 0.2988, 0.8561, 0.3209, 0.8402, 0.3402, 0.8209, 0.3561, 0.7988, 0.3679, 0.7749, 0.3751, 0.75, 0.3776, 0.7251, 0.3751, 0.7012, 0.3679, 0.6791, 0.3561, 0.6598, 0.3402, 0.6439, 0.3209, 0.6321, 0.2988, 0.6249, 0.2749, 0.03125, 0.5514, 0.0625, 0.5514, 0.0625, 0.5514, 0.03125, 0.5514, 0.125, 0.5514, 0.1562, 0.5514, 0.1562, 0.5514, 0.125, 0.5514, 0.6875, 0.5, 0.6562, 0.5, 0.6562, 0.5, 0.6875, 0.5, 0.4688, 0.5514, 0.5, 0.5514, 0.5, 0.5514, 0.4688, 0.5514, 0.8125, 0.5514, 0.8438, 0.5514, 0.8438, 0.5514, 0.8125, 0.5514, 0.6562, 0.5, 0.625, 0.5, 0.625, 0.5, 0.6562, 0.5, 0.09375, 0.5514, 0.125, 0.5514, 0.125, 0.5514, 0.09375, 0.5514, 0.5938, 0.5514, 0.625, 0.5514, 0.625, 0.5514, 0.5938, 0.5514, 0.625, 0.5, 0.5938, 0.5, 0.5938, 0.5, 0.625, 0.5, 0.5, 0.5514, 0.5312, 0.5514, 0.5312, 0.5514, 0.5, 0.5514, 0.5938, 0.5, 0.5625, 0.5, 0.5625, 0.5, 0.5938, 0.5, 0.5625, 0.5514, 0.5938, 0.5514, 0.5938, 0.5514, 0.5625, 0.5514, 0.5625, 0.5, 0.5312, 0.5, 0.5312, 0.5, 0.5625, 0.5, 0.4375, 0.5514, 0.4688, 0.5514, 0.4688, 0.5514, 0.4375, 0.5514, 0.5312, 0.5, 0.5, 0.5, 0.5, 0.5, 0.5312, 0.5, 0.3438, 0.5514, 0.375, 0.5514, 0.375, 0.5514, 0.3438, 0.5514, 0.5, 0.5, 0.4688, 0.5, 0.4688, 0.5, 0.5, 0.5, 0.8438, 0.5514, 0.875, 0.5514, 0.875, 0.5514, 0.8438, 0.5514, 0.4688, 0.5, 0.4375, 0.5, 0.4375, 0.5, 0.4688, 0.5, 0.7188, 0.5514, 0.75, 0.5514, 0.75, 0.5514, 0.7188, 0.5514, 0.4375, 0.5, 0.4062, 0.5, 0.4062, 0.5, 0.4375, 0.5, 0.6562, 0.5514, 0.6875, 0.5514, 0.6875, 0.5514, 0.6562, 0.5514, 0.4062, 0.5, 0.375, 0.5, 0.375, 0.5, 0.4062, 0.5, 0.5312, 0.5514, 0.5625, 0.5514, 0.5625, 0.5514, 0.5312, 0.5514, 0.375, 0.5, 0.3438, 0.5, 0.3438, 0.5, 0.375, 0.5, 0.75, 0.5514, 0.7812, 0.5514, 0.7812, 0.5514, 0.75, 0.5514, 0.3438, 0.5, 0.3125, 0.5, 0.3125, 0.5, 0.3438, 0.5, 0.0625, 0.5514, 0.09375, 0.5514, 0.09375, 0.5514, 0.0625, 0.5514, 0.3125, 0.5, 0.2812, 0.5, 0.2812, 0.5, 0.3125, 0.5, 0.2188, 0.5514, 0.25, 0.5514, 0.25, 0.5514, 0.2188, 0.5514, 0.2812, 0.5, 0.25, 0.5, 0.25, 0.5, 0.2812, 0.5, 0.9062, 0.5514, 0.9375, 0.5514, 0.9375, 0.5514, 0.9062, 0.5514, 0.25, 0.5, 0.2188, 0.5, 0.2188, 0.5, 0.25, 0.5, 0.0, 0.5514, 0.03125, 0.5514, 0.03125, 0.5514, 0.0, 0.5514, 0.2188, 0.5, 0.1875, 0.5, 0.1875, 0.5, 0.2188, 0.5, 0.625, 0.5514, 0.6562, 0.5514, 0.6562, 0.5514, 0.625, 0.5514, 0.1875, 0.5, 0.1562, 0.5, 0.1562, 0.5, 0.1875, 0.5, 0.9688, 0.5514, 1.0, 0.5514, 1.0, 0.5514, 0.9688, 0.5514, 0.1562, 0.5, 0.125, 0.5, 0.125, 0.5, 0.1562, 0.5, 0.8772, 0.2464, 0.8751, 0.2251, 0.8751, 0.2251, 0.8772, 0.2464, 0.6562, 0.5, 0.625, 0.5, 0.625, 0.5, 0.6562, 0.5, 0.625, 0.5514, 0.6562, 0.5514, 0.6562, 0.5514, 0.625, 0.5514, 0.7188, 0.5514, 0.75, 0.5514, 0.75, 0.5514, 0.7188, 0.5514, 0.9466, 0.1187, 0.9684, 0.1595, 0.9684, 0.1595, 0.9466, 0.1187, 0.8561, 0.1791, 0.8402, 0.1598, 0.8402, 0.1598, 0.8561, 0.1791, 0.125, 0.5, 0.09375, 0.5, 0.09375, 0.5, 0.125, 0.5, 0.6875, 0.5514, 0.7188, 0.5514, 0.7188, 0.5514, 0.6875, 0.5514, 0.03125, 0.5514, 0.0625, 0.5514, 0.0625, 0.5514, 0.03125, 0.5514, 0.5828, 0.4172, 0.5534, 0.3813, 0.5534, 0.3813, 0.5828, 0.4172, 0.6875, 0.5, 0.6562, 0.5, 0.6562, 0.5, 0.6875, 0.5, 0.7012, 0.3679, 0.7251, 0.3751, 0.7251, 0.3751, 0.7012, 0.3679, 0.8751, 0.2251, 0.8679, 0.2012, 0.8679, 0.2012, 0.8751, 0.2251, 0.9684, 0.1595, 0.9819, 0.2039, 0.9819, 0.2039, 0.9684, 0.1595, 0.0, 0.5514, 0.03125, 0.5514, 0.03125, 0.5514, 0.0, 0.5514, 0.1562, 0.5, 0.125, 0.5, 0.125, 0.5, 0.1562, 0.5, 0.7251, 0.3751, 0.75, 0.3776, 0.75, 0.3776, 0.7251, 0.3751, 0.5534, 0.3813, 0.5316, 0.3405, 0.5316, 0.3405, 0.5534, 0.3813, 0.2188, 0.5514, 0.25, 0.5514, 0.25, 0.5514, 0.2188, 0.5514, 0.7188, 0.5, 0.6875, 0.5, 0.6875, 0.5, 0.7188, 0.5, 0.6228, 0.2536, 0.6249, 0.2749, 0.6249, 0.2749, 0.6228, 0.2536, 0.9819, 0.2039, 0.9861, 0.2464, 0.9861, 0.2464, 0.9819, 0.2039, 0.3438, 0.5514, 0.375, 0.5514, 0.375, 0.5514, 0.3438, 0.5514, 0.1875, 0.5, 0.1562, 0.5, 0.1562, 0.5, 0.1875, 0.5, 0.375, 0.5514, 0.4062, 0.5514, 0.4062, 0.5514, 0.375, 0.5514, 0.6598, 0.1598, 0.6439, 0.1791, 0.6439, 0.1791, 0.6598, 0.1598, 0.5316, 0.3405, 0.5181, 0.2961, 0.5181, 0.2961, 0.5316, 0.3405, 0.75, 0.5, 0.7188, 0.5, 0.7188, 0.5, 0.75, 0.5, 0.4688, 0.5514, 0.5, 0.5514, 0.5, 0.5514, 0.4688, 0.5514, 0.6791, 0.1439, 0.6598, 0.1598, 0.6598, 0.1598, 0.6791, 0.1439, 0.9861, 0.2536, 0.9819, 0.2961, 0.9819, 0.2961, 0.9861, 0.2536, 0.75, 0.1224, 0.7251, 0.1249, 0.7251, 0.1249, 0.75, 0.1224, 0.2187, 0.5, 0.1875, 0.5, 0.1875, 0.5, 0.2188, 0.5, 0.4062, 0.5514, 0.4375, 0.5514, 0.4375, 0.5514, 0.4062, 0.5514, 0.7812, 0.5, 0.75, 0.5, 0.75, 0.5, 0.7812, 0.5, 0.4375, 0.5514, 0.4688, 0.5514, 0.4688, 0.5514, 0.4375, 0.5514, 0.5181, 0.2961, 0.5139, 0.2536, 0.5139, 0.2536, 0.5181, 0.2961, 0.9819, 0.2961, 0.9684, 0.3405, 0.9684, 0.3405, 0.9819, 0.2961, 0.7251, 0.1249, 0.7012, 0.1321, 0.7012, 0.1321, 0.7251, 0.1249, 0.7012, 0.1321, 0.6791, 0.1439, 0.6791, 0.1439, 0.7012, 0.1321, 0.25, 0.5, 0.2187, 0.5, 0.2188, 0.5, 0.25, 0.5, 0.8125, 0.5, 0.7812, 0.5, 0.7812, 0.5, 0.8125, 0.5, 0.25, 0.5514, 0.2812, 0.5514, 0.2812, 0.5514, 0.25, 0.5514, 0.5139, 0.2464, 0.5181, 0.2039, 0.5181, 0.2039, 0.5139, 0.2464, 0.8125, 0.5514, 0.8438, 0.5514, 0.8438, 0.5514, 0.8125, 0.5514, 0.9684, 0.3405, 0.9466, 0.3813, 0.9466, 0.3813, 0.9684, 0.3405, 0.6249, 0.2251, 0.6228, 0.2464, 0.6228, 0.2464, 0.6249, 0.2251, 0.2812, 0.5, 0.25, 0.5, 0.25, 0.5, 0.2812, 0.5, 0.3125, 0.5514, 0.3438, 0.5514, 0.3438, 0.5514, 0.3125, 0.5514, 0.5181, 0.2039, 0.5316, 0.1595, 0.5316, 0.1595, 0.5181, 0.2039, 0.8561, 0.3209, 0.8679, 0.2988, 0.8679, 0.2988, 0.8561, 0.3209, 0.8437, 0.5, 0.8125, 0.5, 0.8125, 0.5, 0.8438, 0.5, 0.6439, 0.1791, 0.6321, 0.2012, 0.6321, 0.2012, 0.6439, 0.1791, 0.5312, 0.5514, 0.5625, 0.5514, 0.5625, 0.5514, 0.5312, 0.5514, 0.9466, 0.3813, 0.9172, 0.4172, 0.9172, 0.4172, 0.9466, 0.3813, 0.3125, 0.5, 0.2812, 0.5, 0.2812, 0.5, 0.3125, 0.5, 0.2812, 0.5514, 0.3125, 0.5514, 0.3125, 0.5514, 0.2812, 0.5514, 0.5316, 0.1595, 0.5534, 0.1187, 0.5534, 0.1187, 0.5316, 0.1595, 0.7988, 0.1321, 0.7749, 0.1249, 0.7749, 0.1249, 0.7988, 0.1321, 0.875, 0.5, 0.8437, 0.5, 0.8438, 0.5, 0.875, 0.5, 0.5625, 0.5514, 0.5938, 0.5514, 0.5938, 0.5514, 0.5625, 0.5514, 0.9172, 0.4172, 0.8813, 0.4466, 0.8813, 0.4466, 0.9172, 0.4172, 0.6321, 0.2012, 0.6249, 0.2251, 0.6249, 0.2251, 0.6321, 0.2012, 0.3438, 0.5, 0.3125, 0.5, 0.3125, 0.5, 0.3438, 0.5, 0.5534, 0.1187, 0.5828, 0.08283, 0.5828, 0.08283, 0.5534, 0.1187, 0.8209, 0.1439, 0.7988, 0.1321, 0.7988, 0.1321, 0.8209, 0.1439, 0.9062, 0.5, 0.875, 0.5, 0.875, 0.5, 0.9062, 0.5, 0.7812, 0.5514, 0.8125, 0.5514, 0.8125, 0.5514, 0.7812, 0.5514, 0.8813, 0.4466, 0.8405, 0.4684, 0.8405, 0.4684, 0.8813, 0.4466, 0.8679, 0.2988, 0.8751, 0.2749, 0.8751, 0.2749, 0.8679, 0.2988, 1.0, 0.5, 0.9688, 0.5, 0.9688, 0.5, 1.0, 0.5, 0.25, 0.5, 0.2474, 0.5, 0.25, 0.5, 0.25, 0.5514, 0.2541, 0.5514, 0.25, 0.5514, 0.25, 0.5514, 0.75, 0.5514, 0.7521, 0.5514, 0.7541, 0.5514, 0.75, 0.5514, 1.0, 0.5, 0.9688, 0.5, 0.969, 0.5, 0.9998, 0.5, 0.9688, 0.5, 0.9375, 0.5, 0.9377, 0.5, 0.9685, 0.5, 0.9375, 0.5, 0.9062, 0.5, 0.9065, 0.5, 0.9373, 0.5, 0.9062, 0.5, 0.875, 0.5, 0.8752, 0.5, 0.906, 0.5, 0.875, 0.5, 0.8438, 0.5, 0.844, 0.5, 0.8748, 0.5, 0.8438, 0.5, 0.8125, 0.5, 0.8127, 0.5, 0.8435, 0.5, 0.8125, 0.5, 0.7812, 0.5, 0.7815, 0.5, 0.8123, 0.5, 0.7812, 0.5, 0.75, 0.5, 0.7526, 0.5, 0.781, 0.5, 0.75, 0.5, 0.7188, 0.5, 0.719, 0.5, 0.7474, 0.5, 0.7188, 0.5, 0.6875, 0.5, 0.6877, 0.5, 0.7185, 0.5, 0.6875, 0.5, 0.6562, 0.5, 0.6565, 0.5, 0.6873, 0.5, 0.6562, 0.5, 0.625, 0.5, 0.6252, 0.5, 0.656, 0.5, 0.625, 0.5, 0.5938, 0.5, 0.594, 0.5, 0.6248, 0.5, 0.5938, 0.5, 0.5625, 0.5, 0.5627, 0.5, 0.5935, 0.5, 0.5625, 0.5, 0.5312, 0.5, 0.5315, 0.5, 0.5623, 0.5, 0.5312, 0.5, 0.5, 0.5, 0.5002, 0.5, 0.531, 0.5, 0.5, 0.5, 0.4688, 0.5, 0.469, 0.5, 0.4998, 0.5, 0.4688, 0.5, 0.4375, 0.5, 0.4377, 0.5, 0.4685, 0.5, 0.4375, 0.5, 0.4062, 0.5, 0.4065, 0.5, 0.4373, 0.5, 0.4062, 0.5, 0.375, 0.5, 0.3752, 0.5, 0.406, 0.5, 0.375, 0.5, 0.3438, 0.5, 0.344, 0.5, 0.3748, 0.5, 0.3438, 0.5, 0.3125, 0.5, 0.3127, 0.5, 0.3435, 0.5, 0.3125, 0.5, 0.2812, 0.5, 0.2815, 0.5, 0.3123, 0.5, 0.2812, 0.5, 0.25, 0.5, 0.2526, 0.5, 0.281, 0.5, 0.25, 0.5, 0.2188, 0.5, 0.219, 0.5, 0.2474, 0.5, 0.2188, 0.5, 0.1875, 0.5, 0.1877, 0.5, 0.2185, 0.5, 0.1875, 0.5, 0.1562, 0.5, 0.1565, 0.5, 0.1873, 0.5, 0.1562, 0.5, 0.125, 0.5, 0.1252, 0.5, 0.156, 0.5, 0.125, 0.5, 0.09375, 0.5, 0.09398, 0.5, 0.1248, 0.5, 0.09375, 0.5, 0.0625, 0.5, 0.06273, 0.5, 0.09352, 0.5, 0.0625, 0.5, 0.03125, 0.5, 0.03148, 0.5, 0.06227, 0.5, 0.03125, 0.5, 0.0, 0.5, 0.000233, 0.5, 0.03102, 0.5, 0.6338, 0.2981, 0.6454, 0.3199, 0.6469, 0.3189, 0.6354, 0.2975, 0.7981, 0.3662, 0.8199, 0.3546, 0.8189, 0.3531, 0.7975, 0.3646, 0.7745, 0.3734, 0.7981, 0.3662, 0.7975, 0.3646, 0.7742, 0.3716, 0.6266, 0.2745, 0.6338, 0.2981, 0.6354, 0.2975, 0.6284, 0.2742, 0.839, 0.339, 0.8546, 0.3199, 0.8531, 0.3189, 0.8377, 0.3377, 0.8209, 0.1439, 0.7988, 0.1321, 0.7975, 0.1354, 0.8189, 0.1469, 0.7988, 0.1321, 0.7749, 0.1249, 0.7742, 0.1284, 0.7975, 0.1354, 0.8546, 0.3199, 0.8662, 0.2981, 0.8646, 0.2975, 0.8531, 0.3189, 0.7012, 0.1321, 0.6791, 0.1439, 0.6811, 0.1469, 0.7025, 0.1354, 0.6791, 0.1439, 0.6598, 0.1598, 0.6623, 0.1623, 0.6811, 0.1469, 0.6244, 0.2518, 0.6266, 0.2745, 0.6284, 0.2742, 0.626, 0.25, 0.8751, 0.2251, 0.8679, 0.2012, 0.8646, 0.2025, 0.8716, 0.2258, 0.7188, 0.5514, 0.75, 0.5514, 0.7459, 0.5514, 0.7188, 0.5514, 0.8402, 0.1598, 0.8209, 0.1439, 0.8189, 0.1469, 0.8377, 0.1623, 0.8679, 0.2012, 0.8561, 0.1791, 0.8531, 0.1811, 0.8646, 0.2025, 0.661, 0.339, 0.6801, 0.3546, 0.6811, 0.3531, 0.6623, 0.3377, 0.75, 0.3758, 0.7745, 0.3734, 0.7742, 0.3716, 0.75, 0.374, 0.6454, 0.3199, 0.661, 0.339, 0.6623, 0.3377, 0.6469, 0.3189, 0.6801, 0.3546, 0.7019, 0.3662, 0.7025, 0.3646, 0.6811, 0.3531, 0.8734, 0.2745, 0.8756, 0.2518, 0.874, 0.25, 0.8716, 0.2742, 0.8199, 0.3546, 0.839, 0.339, 0.8377, 0.3377, 0.8189, 0.3531, 0.7749, 0.1249, 0.75, 0.1224, 0.75, 0.126, 0.7742, 0.1284, 0.8662, 0.2981, 0.8734, 0.2745, 0.8716, 0.2742, 0.8646, 0.2975, 0.6321, 0.2012, 0.6249, 0.2251, 0.6284, 0.2258, 0.6354, 0.2025, 0.6439, 0.1791, 0.6321, 0.2012, 0.6354, 0.2025, 0.6469, 0.1811, 0.6249, 0.2251, 0.6228, 0.2464, 0.626, 0.25, 0.6284, 0.2258, 0.7251, 0.1249, 0.7012, 0.1321, 0.7025, 0.1354, 0.7258, 0.1284, 0.75, 0.1224, 0.7251, 0.1249, 0.7258, 0.1284, 0.75, 0.126, 0.6598, 0.1598, 0.6439, 0.1791, 0.6469, 0.1811, 0.6623, 0.1623, 0.7255, 0.3734, 0.75, 0.3758, 0.75, 0.374, 0.7258, 0.3716, 0.7019, 0.3662, 0.7255, 0.3734, 0.7258, 0.3716, 0.7025, 0.3646, 0.8561, 0.1791, 0.8402, 0.1598, 0.8377, 0.1623, 0.8531, 0.1811, 0.6187, 0.4466, 0.5828, 0.4172, 0.5828, 0.4172, 0.6187, 0.4466, 0.09375, 0.5, 0.0625, 0.5, 0.0625, 0.5, 0.09375, 0.5, 0.9172, 0.08283, 0.9466, 0.1187, 0.9466, 0.1187, 0.9172, 0.08283, 0.8402, 0.1598, 0.8209, 0.1439, 0.8209, 0.1439, 0.8402, 0.1598, 0.625, 0.5, 0.5938, 0.5, 0.5938, 0.5, 0.625, 0.5, 0.5938, 0.5514, 0.625, 0.5514, 0.625, 0.5514, 0.5938, 0.5514, 0.6595, 0.4684, 0.6187, 0.4466, 0.6187, 0.4466, 0.6595, 0.4684, 0.8679, 0.2012, 0.8561, 0.1791, 0.8561, 0.1791, 0.8679, 0.2012, 0.0625, 0.5, 0.03125, 0.5, 0.03125, 0.5, 0.0625, 0.5, 0.8813, 0.05342, 0.9172, 0.08283, 0.9172, 0.08283, 0.8813, 0.05342, 0.5938, 0.5, 0.5625, 0.5, 0.5625, 0.5, 0.5938, 0.5, 0.6562, 0.5514, 0.6875, 0.5514, 0.6875, 0.5514, 0.6562, 0.5514, 0.7039, 0.4819, 0.6595, 0.4684, 0.6595, 0.4684, 0.7039, 0.4819, 0.03125, 0.5, 0.0, 0.5, 0.0, 0.5, 0.03125, 0.5, 0.8405, 0.03158, 0.8813, 0.05342, 0.8813, 0.05342, 0.8405, 0.03158, 0.6598, 0.3402, 0.6791, 0.3561, 0.6791, 0.3561, 0.6598, 0.3402, 0.75, 0.4864, 0.7039, 0.4819, 0.7039, 0.4819, 0.75, 0.4864, 0.5625, 0.5, 0.5313, 0.5, 0.5312, 0.5, 0.5625, 0.5, 0.09375, 0.5514, 0.125, 0.5514, 0.125, 0.5514, 0.09375, 0.5514, 0.6321, 0.2988, 0.6439, 0.3209, 0.6439, 0.3209, 0.6321, 0.2988, 0.7961, 0.01812, 0.8405, 0.03158, 0.8405, 0.03158, 0.7961, 0.01812, 0.5313, 0.5, 0.5, 0.5, 0.5, 0.5, 0.5312, 0.5, 0.75, 0.3776, 0.7749, 0.3751, 0.7749, 0.3751, 0.75, 0.3776, 0.1562, 0.5514, 0.1875, 0.5514, 0.1875, 0.5514, 0.1562, 0.5514, 0.9688, 0.5514, 1.0, 0.5514, 1.0, 0.5514, 0.9688, 0.5514, 0.75, 0.01358, 0.7961, 0.01812, 0.7961, 0.01812, 0.75, 0.01358, 0.6439, 0.3209, 0.6598, 0.3402, 0.6598, 0.3402, 0.6439, 0.3209, 0.7988, 0.3679, 0.8209, 0.3561, 0.8209, 0.3561, 0.7988, 0.3679, 0.5, 0.5, 0.4688, 0.5, 0.4688, 0.5, 0.5, 0.5, 0.125, 0.5514, 0.1562, 0.5514, 0.1562, 0.5514, 0.125, 0.5514, 0.6791, 0.3561, 0.7012, 0.3679, 0.7012, 0.3679, 0.6791, 0.3561, 0.9062, 0.5514, 0.9375, 0.5514, 0.9375, 0.5514, 0.9062, 0.5514, 0.7039, 0.01812, 0.75, 0.01358, 0.75, 0.01358, 0.7039, 0.01812, 0.4688, 0.5, 0.4375, 0.5, 0.4375, 0.5, 0.4688, 0.5, 0.0625, 0.5514, 0.09375, 0.5514, 0.09375, 0.5514, 0.0625, 0.5514, 0.7749, 0.3751, 0.7988, 0.3679, 0.7988, 0.3679, 0.7749, 0.3751, 1.0, 0.5, 0.9688, 0.5, 0.9688, 0.5, 1.0, 0.5, 0.9375, 0.5514, 0.9688, 0.5514, 0.9688, 0.5514, 0.9375, 0.5514, 0.6595, 0.03158, 0.7039, 0.01812, 0.7039, 0.01812, 0.6595, 0.03158, 0.8751, 0.2749, 0.8772, 0.2536, 0.8772, 0.2536, 0.8751, 0.2749, 0.4375, 0.5, 0.4062, 0.5, 0.4062, 0.5, 0.4375, 0.5, 0.75, 0.5514, 0.7812, 0.5514, 0.7812, 0.5514, 0.75, 0.5514, 0.7961, 0.4819, 0.75, 0.4864, 0.75, 0.4864, 0.7961, 0.4819, 0.6249, 0.2749, 0.6321, 0.2988, 0.6321, 0.2988, 0.6249, 0.2749, 0.8209, 0.3561, 0.8402, 0.3402, 0.8402, 0.3402, 0.8209, 0.3561, 0.9688, 0.5, 0.9375, 0.5, 0.9375, 0.5, 0.9688, 0.5, 0.1875, 0.5514, 0.2188, 0.5514, 0.2188, 0.5514, 0.1875, 0.5514, 0.6187, 0.05342, 0.6595, 0.03158, 0.6595, 0.03158, 0.6187, 0.05342, 0.875, 0.5514, 0.9062, 0.5514, 0.9062, 0.5514, 0.875, 0.5514, 0.4062, 0.5, 0.375, 0.5, 0.375, 0.5, 0.4062, 0.5, 0.7749, 0.1249, 0.75, 0.1224, 0.75, 0.1224, 0.7749, 0.1249, 0.8405, 0.4684, 0.7961, 0.4819, 0.7961, 0.4819, 0.8405, 0.4684, 0.8402, 0.3402, 0.8561, 0.3209, 0.8561, 0.3209, 0.8402, 0.3402, 0.9375, 0.5, 0.9062, 0.5, 0.9062, 0.5, 0.9375, 0.5, 0.5828, 0.08283, 0.6187, 0.05342, 0.6187, 0.05342, 0.5828, 0.08283, 0.5, 0.5514, 0.5312, 0.5514, 0.5312, 0.5514, 0.5, 0.5514, 0.8438, 0.5514, 0.875, 0.5514, 0.875, 0.5514, 0.8438, 0.5514, 0.375, 0.5, 0.3438, 0.5, 0.3438, 0.5, 0.375, 0.5, 0.6228, 0.2536, 0.2541, 0.5514, 0.0, 0.0, 0.6228, 0.2536, 0.7012, 0.3679, 0.7251, 0.3751, 0.7255, 0.3734, 0.7019, 0.3662, 0.7251, 0.3751, 0.75, 0.3776, 0.75, 0.3758, 0.7255, 0.3734, 0.8679, 0.2988, 0.8751, 0.2749, 0.8734, 0.2745, 0.8662, 0.2981, 0.8209, 0.3561, 0.8402, 0.3402, 0.839, 0.339, 0.8199, 0.3546, 0.8751, 0.2749, 0.8772, 0.2536, 0.8756, 0.2518, 0.8734, 0.2745, 0.6791, 0.3561, 0.7012, 0.3679, 0.7019, 0.3662, 0.6801, 0.3546, 0.6439, 0.3209, 0.6598, 0.3402, 0.661, 0.339, 0.6454, 0.3199, 0.75, 0.3776, 0.7749, 0.3751, 0.7745, 0.3734, 0.75, 0.3758, 0.6598, 0.3402, 0.6791, 0.3561, 0.6801, 0.3546, 0.661, 0.339, 0.6228, 0.2536, 0.6249, 0.2749, 0.6266, 0.2745, 0.6244, 0.2518, 0.8561, 0.3209, 0.8679, 0.2988, 0.8662, 0.2981, 0.8546, 0.3199, 0.8402, 0.3402, 0.8561, 0.3209, 0.8546, 0.3199, 0.839, 0.339, 0.6249, 0.2749, 0.6321, 0.2988, 0.6338, 0.2981, 0.6266, 0.2745, 0.7749, 0.3751, 0.7988, 0.3679, 0.7981, 0.3662, 0.7745, 0.3734, 0.7988, 0.3679, 0.8209, 0.3561, 0.8199, 0.3546, 0.7981, 0.3662, 0.6321, 0.2988, 0.6439, 0.3209, 0.6454, 0.3199, 0.6338, 0.2981, 0.375, 0.5, 0.3438, 0.5, 0.3438, 0.5, 0.375, 0.5, 0.9375, 0.5, 0.9062, 0.5, 0.9062, 0.5, 0.9375, 0.5, 0.4062, 0.5, 0.375, 0.5, 0.375, 0.5, 0.4062, 0.5, 0.9688, 0.5, 0.9375, 0.5, 0.9375, 0.5, 0.9688, 0.5, 0.4375, 0.5, 0.4062, 0.5, 0.4062, 0.5, 0.4375, 0.5, 1.0, 0.5, 0.9688, 0.5, 0.9688, 0.5, 1.0, 0.5, 0.4688, 0.5, 0.4375, 0.5, 0.4375, 0.5, 0.4688, 0.5, 0.5, 0.5, 0.4688, 0.5, 0.4688, 0.5, 0.5, 0.5, 0.5312, 0.5, 0.5, 0.5, 0.5, 0.5, 0.5313, 0.5, 0.5625, 0.5, 0.5312, 0.5, 0.5313, 0.5, 0.5625, 0.5, 0.03125, 0.5, 0.0, 0.5, 0.0, 0.5, 0.03125, 0.5, 0.5938, 0.5, 0.5625, 0.5, 0.5625, 0.5, 0.5938, 0.5, 0.0625, 0.5, 0.03125, 0.5, 0.03125, 0.5, 0.0625, 0.5, 0.625, 0.5, 0.5938, 0.5, 0.5938, 0.5, 0.625, 0.5, 0.09375, 0.5, 0.0625, 0.5, 0.0625, 0.5, 0.09375, 0.5, 0.9062, 0.5, 0.875, 0.5, 0.875, 0.5, 0.9062, 0.5, 0.3438, 0.5, 0.3125, 0.5, 0.3125, 0.5, 0.3438, 0.5, 0.875, 0.5, 0.8438, 0.5, 0.8437, 0.5, 0.875, 0.5, 0.3125, 0.5, 0.2812, 0.5, 0.2812, 0.5, 0.3125, 0.5, 0.8438, 0.5, 0.8125, 0.5, 0.8125, 0.5, 0.8437, 0.5, 0.2812, 0.5, 0.25, 0.5, 0.25, 0.5, 0.2812, 0.5, 0.8125, 0.5, 0.7812, 0.5, 0.7812, 0.5, 0.8125, 0.5, 0.25, 0.5, 0.2188, 0.5, 0.2187, 0.5, 0.25, 0.5, 0.7812, 0.5, 0.75, 0.5, 0.75, 0.5, 0.7812, 0.5, 0.2188, 0.5, 0.1875, 0.5, 0.1875, 0.5, 0.2187, 0.5, 0.75, 0.5, 0.7188, 0.5, 0.7188, 0.5, 0.75, 0.5, 0.1875, 0.5, 0.1562, 0.5, 0.1562, 0.5, 0.1875, 0.5, 0.7188, 0.5, 0.6875, 0.5, 0.6875, 0.5, 0.7188, 0.5, 0.1562, 0.5, 0.125, 0.5, 0.125, 0.5, 0.1562, 0.5, 0.6875, 0.5, 0.6562, 0.5, 0.6562, 0.5, 0.6875, 0.5, 0.125, 0.5, 0.09375, 0.5, 0.09375, 0.5, 0.125, 0.5, 0.6562, 0.5, 0.625, 0.5, 0.625, 0.5, 0.6562, 0.5, 0.0, 0.0, 0.0, 0.0, 0.0, 0.0, 0.0, 0.0, 0.0, 0.0, 0.0, 0.0, 0.9861, 0.2536, 0.9861, 0.2464, 0.0, 0.0, 0.9861, 0.2536, 0.0, 0.0, 0.0, 0.0, 0.0, 0.0, 0.0, 0.0, 0.5139, 0.2536, 0.5139, 0.2536, 0.5139, 0.2464, 0.5139, 0.2464])
me_cylinder_001.use_remesh_fix_poles = True
me_cylinder_001.use_remesh_preserve_attributes = False
me_cylinder_001.use_mirror_vertex_groups = False
me_cylinder_001.update()

# ---- objects
ob_cylinder_001 = bpy.data.objects.new('Cylinder.001', me_cylinder_001)

# ---- transforms, parenting, visibility, modifiers, constraints
ob_cylinder_001.location = (3.108, -232.6, -48.8)
ob_cylinder_001.scale = (281.8, 281.8, -36.24)
ob_cylinder_001.lineart.crease_threshold = 0.0

# ---- collection membership
col_tub.objects.link(ob_cylinder_001)
def _layer_coll(name, lc=None):
    lc = lc or bpy.context.view_layer.layer_collection
    for c in lc.children:
        if c.name == name: return c
        r = _layer_coll(name, c)
        if r: return r
_layer_coll('duck').exclude = True
_layer_coll('hook').exclude = True

# ---- scene / render settings (as saved in the file)
scene.frame_start = 1; scene.frame_end = 250; scene.frame_set(2)
scene.render.engine = 'BLENDER_EEVEE_NEXT'
scene.cycles.use_denoising = False
scene.cycles.samples = 128
scene.cycles.sampling_pattern = 'TABULATED_SOBOL'
scene.cycles.use_adaptive_sampling = False
scene.cycles.use_light_tree = False
scene.view_settings.view_transform = 'Filmic'
bpy.context.view_layer.update()

# ---- added for rendering (the .blend has no active camera and no usable light): camera, sun
cam_auto = bpy.data.cameras.new('AutoCamera')
cam_auto.lens = 50.0
cam_auto.sensor_width = 36.0
cam_auto.clip_end = 13097.0
ob_auto_camera = bpy.data.objects.new('AutoCamera', cam_auto)
scene.collection.objects.link(ob_auto_camera)
ob_auto_camera.location = (749.416, -1128.15, 555.347)
ob_auto_camera.rotation_euler = (1.09748, -7.21219e-08, 0.694738)
scene.camera = ob_auto_camera
light_auto_sun = bpy.data.lights.new('AutoSun', 'SUN')
light_auto_sun.energy = 3.0
light_auto_sun.angle = 0.0523599
ob_auto_sun = bpy.data.objects.new('AutoSun', light_auto_sun)
scene.collection.objects.link(ob_auto_sun)
ob_auto_sun.rotation_euler = (0.872665, 0.174533, 0.523599)
bpy.context.view_layer.update()
